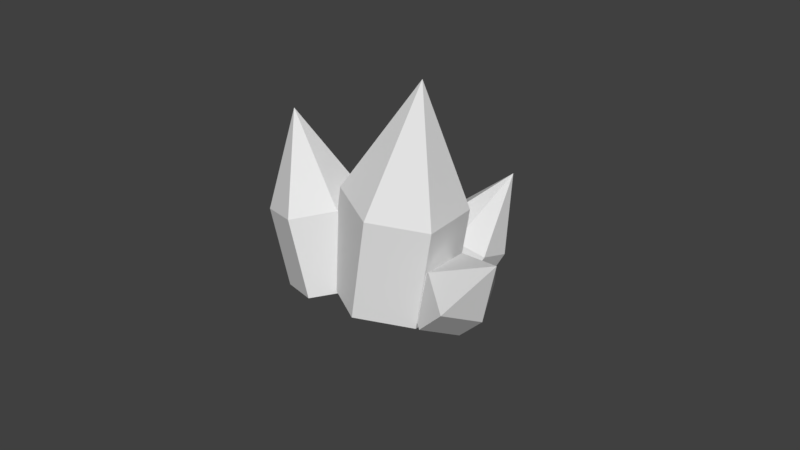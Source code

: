 # Source: crystal04.blend  (saved by Blender 2.82.7; exported with 4.5.12 LTS)
import bpy
from mathutils import Matrix  # noqa: F401  (used for matrix-valued properties, if any)

bpy.ops.wm.read_factory_settings(use_empty=True)
scene = bpy.context.scene
scene.name = 'Scene'

# ---- collections
col_collection_1 = bpy.data.collections.new('Collection 1'); scene.collection.children.link(col_collection_1)

# ---- world
world_world = bpy.data.worlds.new('World'); scene.world = world_world
world_world.color = (0.05088, 0.05088, 0.05088)
world_world.use_sun_shadow = False
world_world.sun_shadow_jitter_overblur = 0.0
world_world.cycles.sampling_method = 'MANUAL'

# ---- meshes
me_cone_005 = bpy.data.meshes.new('Cone.005')
me_cone_005.from_pydata([(3.237, -2.544, -1.318), (3.237, -3.544, 0.6821), (4.188, -3.235, -1.318), (3.825, -4.353, -1.318), (2.649, -4.353, -1.318), (2.286, -3.235, -1.318), (3.237, -2.544, -2.715), (4.188, -3.235, -2.715), (3.825, -4.353, -2.715), (2.649, -4.353, -2.715), (2.286, -3.235, -2.715), (2.951, -0.1145, -1.962), (0.9425, 0.8156, 1.236), (3.269, -1.454, -0.8997), (1.981, -2.532, -0.4493), (0.3737, -2.271, -1.061), (0.05527, -0.9308, -2.124), (1.344, 0.1472, -2.574), (3.582, -1.876, -4.373), (3.9, -3.216, -3.31), (2.612, -4.294, -2.86), (1.005, -4.032, -3.472), (0.6866, -2.693, -4.535), (1.975, -1.615, -4.985), (5.008, -1.962, -2.312), (4.44, -0.2836, -0.6645), (4.223, -2.294, -1.993), (3.385, -1.946, -2.071), (3.126, -1.179, -2.488), (3.64, -0.5716, -2.93), (4.541, -0.5804, -3.064), (5.149, -1.199, -2.789), (4.786, -2.819, -3.749), (4.001, -3.151, -3.43), (3.163, -2.803, -3.508), (2.904, -2.036, -3.925), (3.418, -1.429, -4.367), (4.319, -1.437, -4.501), (4.927, -2.056, -4.226), (0.8691, 0.2301, -4.234), (-1.282, 1.235, -2.348), (1.098, -0.4851, -3.105), (0.1872, -1.397, -2.683), (-0.9529, -1.594, -3.391), (-1.182, -0.8789, -4.521), (-0.271, 0.03318, -4.942), (1.958, -1.451, -5.52), (2.187, -2.167, -4.39), (1.276, -3.079, -3.969), (0.1355, -3.275, -4.677), (-0.09355, -2.56, -5.806), (0.8175, -1.648, -6.228)], [], [(0, 1, 2), (2, 1, 3), (3, 1, 4), (4, 1, 5), (5, 1, 0), (4, 5, 10, 9), (3, 4, 9, 8), (2, 3, 8, 7), (0, 2, 7, 6), (5, 0, 6, 10), (11, 12, 13), (13, 12, 14), (14, 12, 15), (15, 12, 16), (16, 12, 17), (17, 12, 11), (16, 17, 23, 22), (15, 16, 22, 21), (14, 15, 21, 20), (13, 14, 20, 19), (17, 11, 18, 23), (11, 13, 19, 18), (24, 25, 26), (26, 25, 27), (27, 25, 28), (28, 25, 29), (29, 25, 30), (30, 25, 31), (31, 25, 24), (30, 31, 38, 37), (29, 30, 37, 36), (28, 29, 36, 35), (27, 28, 35, 34), (26, 27, 34, 33), (31, 24, 32, 38), (24, 26, 33, 32), (39, 40, 41), (41, 40, 42), (42, 40, 43), (43, 40, 44), (44, 40, 45), (45, 40, 39), (44, 45, 51, 50), (43, 44, 50, 49), (42, 43, 49, 48), (41, 42, 48, 47), (45, 39, 46, 51), (39, 41, 47, 46)])
me_cone_005.use_remesh_preserve_volume = False
me_cone_005.use_remesh_preserve_attributes = False
me_cone_005.use_mirror_vertex_groups = False
me_cone_005.update()

# ---- objects
ob_crystal04 = bpy.data.objects.new('Crystal04', me_cone_005)

# ---- transforms, parenting, visibility, modifiers, constraints
ob_crystal04.location = (0.0, 0.0, 0.0)
ob_crystal04.rotation_euler = (0.7649, 0.3038, 0.9406)
ob_crystal04.scale = (0.5657, 0.5657, 0.5657)
ob_crystal04.lineart.crease_threshold = 0.0

# ---- collection membership
col_collection_1.objects.link(ob_crystal04)

# ---- scene / render settings (as saved in the file)
scene.frame_start = 1; scene.frame_end = 250; scene.frame_set(1)
scene.render.engine = 'BLENDER_EEVEE_NEXT'
scene.render.resolution_percentage = 50
scene.render.dither_intensity = 0.0
scene.cycles.use_denoising = False
scene.cycles.samples = 128
scene.cycles.sampling_pattern = 'TABULATED_SOBOL'
scene.cycles.use_adaptive_sampling = False
scene.cycles.use_light_tree = False
scene.cycles.blur_glossy = 0.0
scene.cycles.sample_clamp_indirect = 0.0
scene.view_settings.view_transform = 'Standard'
bpy.context.view_layer.update()

# ---- added for rendering (the .blend has no active camera and no usable light): camera, sun
cam_auto = bpy.data.cameras.new('AutoCamera')
cam_auto.lens = 50.0
cam_auto.sensor_width = 36.0
cam_auto.clip_end = 1000.0
ob_auto_camera = bpy.data.objects.new('AutoCamera', cam_auto)
scene.collection.objects.link(ob_auto_camera)
ob_auto_camera.location = (9.7587, -10.9975, 5.88343)
ob_auto_camera.rotation_euler = (1.09748, -7.21219e-08, 0.694738)
scene.camera = ob_auto_camera
light_auto_sun = bpy.data.lights.new('AutoSun', 'SUN')
light_auto_sun.energy = 3.0
light_auto_sun.angle = 0.0523599
ob_auto_sun = bpy.data.objects.new('AutoSun', light_auto_sun)
scene.collection.objects.link(ob_auto_sun)
ob_auto_sun.rotation_euler = (0.872665, 0.174533, 0.523599)
bpy.context.view_layer.update()

